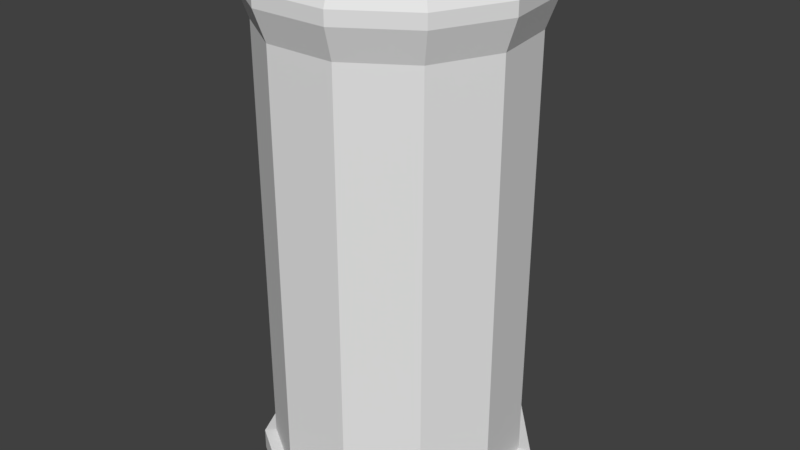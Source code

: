 # Source: barrel_1.blend  (saved by Blender 2.79.0; exported with 4.5.12 LTS)
import bpy
from mathutils import Matrix  # noqa: F401  (used for matrix-valued properties, if any)

bpy.ops.wm.read_factory_settings(use_empty=True)
scene = bpy.context.scene
scene.name = 'Scene'

# ---- collections
col_collection_10 = bpy.data.collections.new('Collection 10'); scene.collection.children.link(col_collection_10)

# ---- world
world_world = bpy.data.worlds.new('World'); scene.world = world_world
world_world.color = (0.05088, 0.05088, 0.05088)
world_world.use_sun_shadow = False
world_world.sun_shadow_jitter_overblur = 0.0
world_world.cycles.sampling_method = 'MANUAL'

# ---- meshes
me_cylinder_001 = bpy.data.meshes.new('Cylinder.001')
me_cylinder_001.from_pydata([(0.0, 0.9824, 0.1366), (0.0, 1.006, 0.1366), (0.01689, 0.9824, 0.1416), (0.01689, 1.006, 0.1416), (0.02842, 0.9824, 0.1549), (0.02842, 1.006, 0.1549), (0.03093, 0.9824, 0.1723), (0.03093, 1.006, 0.1723), (0.02361, 0.9824, 0.1883), (0.02361, 1.006, 0.1883), (0.008803, 0.9824, 0.1979), (0.008803, 1.006, 0.1979), (-0.008803, 0.9824, 0.1979), (-0.008803, 1.006, 0.1979), (-0.02361, 0.9824, 0.1883), (-0.02361, 1.006, 0.1883), (-0.03093, 0.9824, 0.1723), (-0.03093, 1.006, 0.1723), (-0.02842, 0.9824, 0.1549), (-0.02842, 1.006, 0.1549), (-0.01689, 0.9824, 0.1416), (-0.01689, 1.006, 0.1416)], [], [(0, 1, 3, 2), (2, 3, 5, 4), (4, 5, 7, 6), (6, 7, 9, 8), (8, 9, 11, 10), (10, 11, 13, 12), (12, 13, 15, 14), (14, 15, 17, 16), (16, 17, 19, 18), (3, 1, 21, 19, 17, 15, 13, 11, 9, 7, 5), (18, 19, 21, 20), (20, 21, 1, 0), (0, 2, 4, 6, 8, 10, 12, 14, 16, 18, 20)])
me_cylinder_001.use_remesh_preserve_volume = False
me_cylinder_001.use_remesh_preserve_attributes = False
me_cylinder_001.use_mirror_vertex_groups = False
me_cylinder_001.update()
me_cylinder = bpy.data.meshes.new('Cylinder')
me_cylinder.from_pydata([(-1.242e-09, 0.0, -0.2434), (0.1316, 0.0, -0.2047), (0.2214, 0.0, -0.1011), (0.2409, 0.0, 0.03464), (0.1839, 0.0, 0.1594), (0.06857, 0.0, 0.2335), (-0.06857, 0.0, 0.2335), (-0.1839, 0.0, 0.1594), (-0.2409, 0.0, 0.03464), (-0.2214, 0.0, -0.1011), (-0.1316, 0.0, -0.2047), (-9.777e-10, 0.8936, -0.2466), (0.1333, 0.8936, -0.2075), (0.2243, 0.8936, -0.1024), (0.2441, 0.8936, 0.0351), (0.1864, 0.8936, 0.1615), (0.06948, 0.8936, 0.2366), (-0.06948, 0.8936, 0.2366), (-0.1864, 0.8936, 0.1615), (-0.2441, 0.8936, 0.0351), (-0.2243, 0.8936, -0.1024), (-0.1333, 0.8936, -0.2075), (0.1325, 0.1039, -0.2061), (0.2229, 0.1039, -0.1018), (0.2425, 0.1039, 0.03487), (0.1852, 0.1039, 0.1605), (0.06904, 0.1039, 0.2351), (-0.06904, 0.1039, 0.2351), (-0.1852, 0.1039, 0.1605), (-0.2425, 0.1039, 0.03487), (-0.2229, 0.1039, -0.1018), (-0.1325, 0.1039, -0.2061), (-9.313e-10, 0.1039, -0.245), (-9.313e-10, 0.0, -0.245), (0.1325, 0.0, -0.2061), (0.1325, 0.0475, -0.2061), (0.2229, 0.0, -0.1018), (0.2229, 0.0475, -0.1018), (0.2425, 0.0, 0.03487), (0.2425, 0.0475, 0.03487), (0.1852, 0.0, 0.1605), (0.1852, 0.0475, 0.1605), (0.06904, 0.0, 0.2351), (0.06904, 0.0475, 0.2351), (-0.06904, 0.0, 0.2351), (-0.06904, 0.0475, 0.2351), (-0.1852, 0.0, 0.1605), (-0.1852, 0.0475, 0.1605), (-0.2425, 0.0, 0.03487), (-0.2425, 0.0475, 0.03487), (-0.2229, 0.0, -0.1018), (-0.2229, 0.0475, -0.1018), (-0.1325, 0.0, -0.2061), (-0.1325, 0.0475, -0.2061), (-9.313e-10, 0.0475, -0.245), (-9.313e-10, 0.0, -0.245), (0.1325, 0.0, -0.2061), (0.1325, 0.0475, -0.2061), (0.2229, 0.0, -0.1018), (0.2229, 0.0475, -0.1018), (0.2425, 0.0, 0.03487), (0.2425, 0.0475, 0.03487), (0.1852, 0.0, 0.1605), (0.1852, 0.0475, 0.1605), (0.06904, 0.0, 0.2351), (0.06904, 0.0475, 0.2351), (-0.06904, 0.0, 0.2351), (-0.06904, 0.0475, 0.2351), (-0.1852, 0.0, 0.1605), (-0.1852, 0.0475, 0.1605), (-0.2425, 0.0, 0.03487), (-0.2425, 0.0475, 0.03487), (-0.2229, 0.0, -0.1018), (-0.2229, 0.0475, -0.1018), (-0.1325, 0.0, -0.2061), (-0.1325, 0.0475, -0.2061), (-9.313e-10, 0.0475, -0.245), (-9.313e-10, 0.0, -0.2466), (0.1333, 0.0, -0.2075), (0.1333, 0.0475, -0.2075), (0.2243, 0.0, -0.1024), (0.2243, 0.0475, -0.1024), (0.2441, 0.0, 0.0351), (0.2441, 0.0475, 0.0351), (0.1864, 0.0, 0.1615), (0.1864, 0.0475, 0.1615), (0.06948, 0.0, 0.2366), (0.06948, 0.0475, 0.2366), (-0.06948, 0.0, 0.2366), (-0.06948, 0.0475, 0.2366), (-0.1864, 0.0, 0.1615), (-0.1864, 0.0475, 0.1615), (-0.2441, 0.0, 0.0351), (-0.2441, 0.0475, 0.0351), (-0.2243, 0.0, -0.1024), (-0.2243, 0.0475, -0.1024), (-0.1333, 0.0, -0.2075), (-0.1333, 0.0475, -0.2075), (-9.313e-10, 0.0475, -0.2466), (-1.395e-09, 0.002969, -0.268), (0.1449, 0.002969, -0.2254), (0.1449, 0.04453, -0.2254), (0.2438, 0.002969, -0.1113), (0.2438, 0.04453, -0.1113), (0.2653, 0.002969, 0.03814), (0.2653, 0.04453, 0.03814), (0.2025, 0.002969, 0.1755), (0.2025, 0.04453, 0.1755), (0.0755, 0.002969, 0.2571), (0.0755, 0.04453, 0.2571), (-0.0755, 0.002969, 0.2571), (-0.0755, 0.04453, 0.2571), (-0.2025, 0.002969, 0.1755), (-0.2025, 0.04453, 0.1755), (-0.2653, 0.002969, 0.03814), (-0.2653, 0.04453, 0.03814), (-0.2438, 0.002969, -0.1113), (-0.2438, 0.04453, -0.1113), (-0.1449, 0.002969, -0.2254), (-0.1449, 0.04453, -0.2254), (-1.302e-09, 0.04453, -0.268), (-1.348e-09, 0.9531, -0.268), (0.1449, 0.9531, -0.2254), (0.2438, 0.9531, -0.1113), (0.2653, 0.9531, 0.03814), (0.2025, 0.9531, 0.1755), (0.0755, 0.9531, 0.2571), (-0.0755, 0.9531, 0.2571), (-0.2025, 0.9531, 0.1755), (-0.2653, 0.9531, 0.03814), (-0.2438, 0.9531, -0.1113), (-0.1449, 0.9531, -0.2254), (0.1316, 0.9887, -0.2047), (-1.82e-09, 0.9887, -0.2434), (0.2214, 0.9887, -0.1011), (0.2409, 0.9887, 0.03464), (0.1839, 0.9887, 0.1594), (0.06857, 0.9887, 0.2335), (-0.06857, 0.9887, 0.2335), (-0.1839, 0.9887, 0.1594), (-0.2409, 0.9887, 0.03464), (-0.2214, 0.9887, -0.1011), (-0.1316, 0.9887, -0.2047), (-1.08e-09, 0.9989, -0.2499), (-1.44e-09, 0.9938, -0.245), (0.1324, 0.9938, -0.2061), (0.1351, 0.9989, -0.2102), (0.2228, 0.9938, -0.1018), (0.2273, 0.9989, -0.1038), (0.2425, 0.9938, 0.03486), (0.2473, 0.9989, 0.03556), (0.1851, 0.9938, 0.1604), (0.1888, 0.9989, 0.1636), (0.06901, 0.9938, 0.235), (0.0704, 0.9989, 0.2397), (-0.06901, 0.9938, 0.235), (-0.0704, 0.9989, 0.2397), (-0.1851, 0.9938, 0.1604), (-0.1888, 0.9989, 0.1636), (-0.2425, 0.9938, 0.03486), (-0.2473, 0.9989, 0.03556), (-0.2228, 0.9938, -0.1018), (-0.2273, 0.9989, -0.1038), (-0.1324, 0.9938, -0.2061), (-0.1351, 0.9989, -0.2102), (0.1399, 0.9979, -0.2177), (0.1449, 0.9793, -0.2254), (-1.321e-09, 0.9793, -0.268), (-1.19e-09, 0.9979, -0.2588), (0.2354, 0.9979, -0.1075), (0.2438, 0.9793, -0.1113), (0.2562, 0.9979, 0.03683), (0.2653, 0.9793, 0.03814), (0.1956, 0.9979, 0.1695), (0.2025, 0.9793, 0.1755), (0.07292, 0.9979, 0.2483), (0.0755, 0.9793, 0.2571), (-0.07292, 0.9979, 0.2483), (-0.0755, 0.9793, 0.2571), (-0.1956, 0.9979, 0.1695), (-0.2025, 0.9793, 0.1755), (-0.2562, 0.9979, 0.03683), (-0.2653, 0.9793, 0.03814), (-0.2354, 0.9979, -0.1075), (-0.2438, 0.9793, -0.1113), (-0.1399, 0.9979, -0.2177), (-0.1449, 0.9793, -0.2254)], [], [(18, 17, 127, 128), (19, 18, 128, 129), (147, 145, 132, 134), (157, 155, 138, 139), (12, 11, 121, 122), (20, 19, 129, 130), (13, 12, 122, 123), (144, 163, 142, 133), (161, 159, 140, 141), (156, 158, 179, 177), (21, 20, 130, 131), (151, 149, 135, 136), (0, 1, 2, 3, 4, 5, 6, 7, 8, 9, 10), (31, 21, 11, 32), (30, 20, 21, 31), (29, 19, 20, 30), (28, 18, 19, 29), (27, 17, 18, 28), (26, 16, 17, 27), (25, 15, 16, 26), (24, 14, 15, 25), (23, 13, 14, 24), (22, 12, 13, 23), (32, 11, 12, 22), (2, 1, 34, 36), (25, 26, 43, 41), (9, 8, 48, 50), (4, 3, 38, 40), (24, 25, 41, 39), (31, 32, 54, 53), (0, 10, 52, 33), (23, 24, 39, 37), (6, 5, 42, 44), (30, 31, 53, 51), (22, 23, 37, 35), (35, 37, 59, 57), (42, 40, 62, 64), (49, 51, 73, 71), (34, 33, 55, 56), (54, 35, 57, 76), (47, 49, 71, 69), (48, 46, 68, 70), (40, 38, 60, 62), (45, 47, 69, 67), (33, 52, 74, 55), (43, 45, 67, 65), (7, 6, 44, 46), (26, 27, 45, 43), (27, 28, 47, 45), (5, 4, 40, 42), (10, 9, 50, 52), (28, 29, 49, 47), (32, 22, 35, 54), (3, 2, 36, 38), (8, 7, 46, 48), (29, 30, 51, 49), (1, 0, 33, 34), (72, 70, 92, 94), (57, 59, 81, 79), (64, 62, 84, 86), (71, 73, 95, 93), (56, 55, 77, 78), (76, 57, 79, 98), (69, 71, 93, 91), (70, 68, 90, 92), (62, 60, 82, 84), (67, 69, 91, 89), (55, 74, 96, 77), (50, 48, 70, 72), (51, 53, 75, 73), (37, 39, 61, 59), (36, 34, 56, 58), (53, 54, 76, 75), (44, 42, 64, 66), (39, 41, 63, 61), (52, 50, 72, 74), (41, 43, 65, 63), (38, 36, 58, 60), (46, 44, 66, 68), (95, 97, 119, 117), (94, 92, 114, 116), (79, 81, 103, 101), (86, 84, 106, 108), (93, 95, 117, 115), (78, 77, 99, 100), (98, 79, 101, 120), (91, 93, 115, 113), (92, 90, 112, 114), (84, 82, 104, 106), (89, 91, 113, 111), (73, 75, 97, 95), (59, 61, 83, 81), (58, 56, 78, 80), (75, 76, 98, 97), (66, 64, 86, 88), (61, 63, 85, 83), (74, 72, 94, 96), (63, 65, 87, 85), (60, 58, 80, 82), (68, 66, 88, 90), (65, 67, 89, 87), (99, 120, 101, 100), (100, 101, 103, 102), (102, 103, 105, 104), (104, 105, 107, 106), (106, 107, 109, 108), (108, 109, 111, 110), (110, 111, 113, 112), (112, 113, 115, 114), (114, 115, 117, 116), (116, 117, 119, 118), (118, 119, 120, 99), (81, 83, 105, 103), (80, 78, 100, 102), (97, 98, 120, 119), (88, 86, 108, 110), (83, 85, 107, 105), (96, 94, 116, 118), (85, 87, 109, 107), (82, 80, 102, 104), (90, 88, 110, 112), (87, 89, 111, 109), (77, 96, 118, 99), (146, 148, 169, 165), (121, 167, 166, 122), (150, 152, 173, 171), (152, 154, 175, 173), (126, 176, 178, 127), (154, 156, 177, 175), (158, 160, 181, 179), (160, 162, 183, 181), (162, 164, 185, 183), (164, 143, 168, 185), (153, 151, 136, 137), (163, 161, 141, 142), (17, 16, 126, 127), (149, 147, 134, 135), (159, 157, 139, 140), (16, 15, 125, 126), (15, 14, 124, 125), (155, 153, 137, 138), (11, 21, 131, 121), (14, 13, 123, 124), (132, 133, 142, 141, 140, 139, 138, 137, 136, 135, 134), (125, 174, 176, 126), (124, 172, 174, 125), (122, 166, 170, 123), (123, 170, 172, 124), (148, 150, 171, 169), (131, 186, 167, 121), (130, 184, 186, 131), (129, 182, 184, 130), (128, 180, 182, 129), (127, 178, 180, 128), (146, 143, 144, 145), (148, 146, 145, 147), (150, 148, 147, 149), (152, 150, 149, 151), (154, 152, 151, 153), (156, 154, 153, 155), (158, 156, 155, 157), (160, 158, 157, 159), (162, 160, 159, 161), (164, 162, 161, 163), (143, 164, 163, 144), (145, 144, 133, 132), (166, 167, 168, 165), (170, 166, 165, 169), (172, 170, 169, 171), (174, 172, 171, 173), (176, 174, 173, 175), (178, 176, 175, 177), (180, 178, 177, 179), (182, 180, 179, 181), (184, 182, 181, 183), (186, 184, 183, 185), (167, 186, 185, 168), (143, 146, 165, 168)])
me_cylinder.use_remesh_preserve_volume = False
me_cylinder.use_remesh_preserve_attributes = False
me_cylinder.use_mirror_vertex_groups = False
me_cylinder.update()

# ---- objects
ob_cap = bpy.data.objects.new('cap', me_cylinder_001)
ob_body = bpy.data.objects.new('body', me_cylinder)

# ---- transforms, parenting, visibility, modifiers, constraints
ob_cap.location = (0.0, 0.0, 0.0)
ob_cap.rotation_euler = (1.571, -0.0, 0.0)
ob_cap.lineart.crease_threshold = 0.0
ob_body.location = (0.0, 0.0, 0.0)
ob_body.rotation_euler = (1.571, -0.0, 0.0)
ob_body.lineart.crease_threshold = 0.0

# ---- collection membership
col_collection_10.objects.link(ob_cap)
col_collection_10.objects.link(ob_body)

# ---- scene / render settings (as saved in the file)
scene.frame_start = 1; scene.frame_end = 250; scene.frame_set(1)
scene.render.engine = 'BLENDER_EEVEE_NEXT'
scene.render.resolution_percentage = 50
scene.render.dither_intensity = 0.0
scene.cycles.use_denoising = False
scene.cycles.samples = 128
scene.cycles.sampling_pattern = 'TABULATED_SOBOL'
scene.cycles.use_adaptive_sampling = False
scene.cycles.use_light_tree = False
scene.cycles.blur_glossy = 0.0
scene.cycles.sample_clamp_indirect = 0.0
scene.view_settings.view_transform = 'Standard'
bpy.context.view_layer.update()

# ---- added for rendering (the .blend has no active camera and no usable light): camera, sun
cam_auto = bpy.data.cameras.new('AutoCamera')
cam_auto.lens = 50.0
cam_auto.sensor_width = 36.0
cam_auto.clip_end = 1000.0
ob_auto_camera = bpy.data.objects.new('AutoCamera', cam_auto)
scene.collection.objects.link(ob_auto_camera)
ob_auto_camera.location = (1.15934, -1.38578, 1.43069)
ob_auto_camera.rotation_euler = (1.09748, -7.21219e-08, 0.694738)
scene.camera = ob_auto_camera
light_auto_sun = bpy.data.lights.new('AutoSun', 'SUN')
light_auto_sun.energy = 3.0
light_auto_sun.angle = 0.0523599
ob_auto_sun = bpy.data.objects.new('AutoSun', light_auto_sun)
scene.collection.objects.link(ob_auto_sun)
ob_auto_sun.rotation_euler = (0.872665, 0.174533, 0.523599)
bpy.context.view_layer.update()
